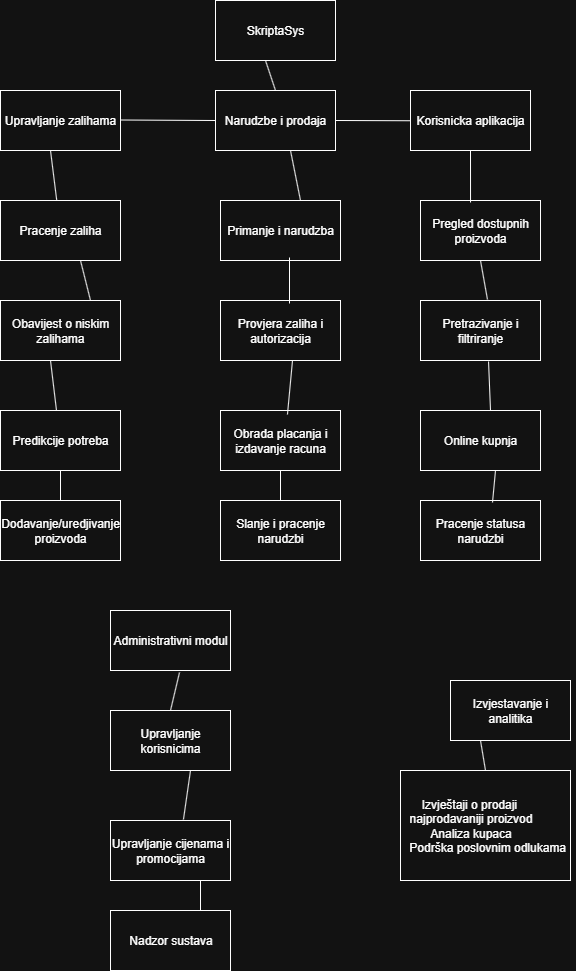

The diagram above was exported from draw.io. Its source (the exported page's mxGraphModel, read from the mxfile embedded in the PNG):
<mxGraphModel dx="1426" dy="743" grid="1" gridSize="10" guides="1" tooltips="1" connect="1" arrows="1" fold="1" page="1" pageScale="1" pageWidth="850" pageHeight="1100" math="0" shadow="0">
  <root>
    <mxCell id="0" />
    <mxCell id="1" parent="0" />
    <mxCell id="pQYBjQgUdSPvOIWegEOu-31" value="SkriptaSys" style="rounded=0;whiteSpace=wrap;html=1;" vertex="1" parent="1">
      <mxGeometry x="305" y="30" width="120" height="60" as="geometry" />
    </mxCell>
    <mxCell id="pQYBjQgUdSPvOIWegEOu-32" value="Upravljanje zalihama" style="rounded=0;whiteSpace=wrap;html=1;" vertex="1" parent="1">
      <mxGeometry x="90" y="120" width="120" height="60" as="geometry" />
    </mxCell>
    <mxCell id="pQYBjQgUdSPvOIWegEOu-33" value="Narudzbe i prodaja" style="rounded=0;whiteSpace=wrap;html=1;" vertex="1" parent="1">
      <mxGeometry x="305" y="120" width="120" height="60" as="geometry" />
    </mxCell>
    <mxCell id="pQYBjQgUdSPvOIWegEOu-34" value="Korisnicka aplikacija" style="rounded=0;whiteSpace=wrap;html=1;" vertex="1" parent="1">
      <mxGeometry x="500" y="120" width="120" height="60" as="geometry" />
    </mxCell>
    <mxCell id="pQYBjQgUdSPvOIWegEOu-35" value="Pracenje zaliha" style="rounded=0;whiteSpace=wrap;html=1;" vertex="1" parent="1">
      <mxGeometry x="90" y="230" width="120" height="60" as="geometry" />
    </mxCell>
    <mxCell id="pQYBjQgUdSPvOIWegEOu-36" value="Obavijest o niskim zalihama" style="rounded=0;whiteSpace=wrap;html=1;" vertex="1" parent="1">
      <mxGeometry x="90" y="330" width="120" height="60" as="geometry" />
    </mxCell>
    <mxCell id="pQYBjQgUdSPvOIWegEOu-37" value="Predikcije potreba" style="rounded=0;whiteSpace=wrap;html=1;" vertex="1" parent="1">
      <mxGeometry x="90" y="440" width="120" height="60" as="geometry" />
    </mxCell>
    <mxCell id="pQYBjQgUdSPvOIWegEOu-38" value="Dodavanje/uredjivanje proizvoda" style="rounded=0;whiteSpace=wrap;html=1;" vertex="1" parent="1">
      <mxGeometry x="90" y="530" width="120" height="60" as="geometry" />
    </mxCell>
    <mxCell id="pQYBjQgUdSPvOIWegEOu-39" value="Primanje i narudzba" style="rounded=0;whiteSpace=wrap;html=1;" vertex="1" parent="1">
      <mxGeometry x="310" y="230" width="120" height="60" as="geometry" />
    </mxCell>
    <mxCell id="pQYBjQgUdSPvOIWegEOu-40" value="Provjera zaliha i autorizacija" style="rounded=0;whiteSpace=wrap;html=1;" vertex="1" parent="1">
      <mxGeometry x="310" y="330" width="120" height="60" as="geometry" />
    </mxCell>
    <mxCell id="pQYBjQgUdSPvOIWegEOu-41" value="Obrada placanja i izdavanje racuna" style="rounded=0;whiteSpace=wrap;html=1;" vertex="1" parent="1">
      <mxGeometry x="310" y="440" width="120" height="60" as="geometry" />
    </mxCell>
    <mxCell id="pQYBjQgUdSPvOIWegEOu-42" value="Slanje i pracenje narudzbi" style="rounded=0;whiteSpace=wrap;html=1;" vertex="1" parent="1">
      <mxGeometry x="310" y="530" width="120" height="60" as="geometry" />
    </mxCell>
    <mxCell id="pQYBjQgUdSPvOIWegEOu-43" value="Pregled dostupnih proizvoda" style="rounded=0;whiteSpace=wrap;html=1;" vertex="1" parent="1">
      <mxGeometry x="510" y="230" width="120" height="60" as="geometry" />
    </mxCell>
    <mxCell id="pQYBjQgUdSPvOIWegEOu-44" value="Pretrazivanje i filtriranje" style="rounded=0;whiteSpace=wrap;html=1;" vertex="1" parent="1">
      <mxGeometry x="510" y="330" width="120" height="60" as="geometry" />
    </mxCell>
    <mxCell id="pQYBjQgUdSPvOIWegEOu-45" value="Online kupnja" style="rounded=0;whiteSpace=wrap;html=1;" vertex="1" parent="1">
      <mxGeometry x="510" y="440" width="120" height="60" as="geometry" />
    </mxCell>
    <mxCell id="pQYBjQgUdSPvOIWegEOu-46" value="Pracenje statusa narudzbi" style="rounded=0;whiteSpace=wrap;html=1;" vertex="1" parent="1">
      <mxGeometry x="510" y="530" width="120" height="60" as="geometry" />
    </mxCell>
    <mxCell id="pQYBjQgUdSPvOIWegEOu-47" value="Administrativni modul" style="rounded=0;whiteSpace=wrap;html=1;" vertex="1" parent="1">
      <mxGeometry x="200" y="640" width="120" height="60" as="geometry" />
    </mxCell>
    <mxCell id="pQYBjQgUdSPvOIWegEOu-48" value="Upravljanje korisnicima" style="rounded=0;whiteSpace=wrap;html=1;" vertex="1" parent="1">
      <mxGeometry x="200" y="740" width="120" height="60" as="geometry" />
    </mxCell>
    <mxCell id="pQYBjQgUdSPvOIWegEOu-49" value="Upravljanje cijenama i promocijama" style="rounded=0;whiteSpace=wrap;html=1;" vertex="1" parent="1">
      <mxGeometry x="200" y="850" width="120" height="60" as="geometry" />
    </mxCell>
    <mxCell id="pQYBjQgUdSPvOIWegEOu-50" value="&lt;span style=&quot;color: rgba(0, 0, 0, 0); font-family: monospace; font-size: 0px; text-align: start; text-wrap-mode: nowrap;&quot;&gt;Nadzor&amp;nbsp;&lt;/span&gt;" style="rounded=0;whiteSpace=wrap;html=1;" vertex="1" parent="1">
      <mxGeometry x="200" y="940" width="120" height="60" as="geometry" />
    </mxCell>
    <mxCell id="pQYBjQgUdSPvOIWegEOu-55" value="Izvjestavanje i analitika" style="rounded=0;whiteSpace=wrap;html=1;" vertex="1" parent="1">
      <mxGeometry x="540" y="710" width="120" height="60" as="geometry" />
    </mxCell>
    <mxCell id="pQYBjQgUdSPvOIWegEOu-56" value="&lt;span style=&quot;color: rgba(0, 0, 0, 0); font-family: monospace; font-size: 0px; text-align: start; text-wrap-mode: nowrap;&quot;&gt;%3CmxGraphModel%3E%3Croot%3E%3CmxCell%20id%3D%220%22%2F%3E%3CmxCell%20id%3D%221%22%20parent%3D%220%22%2F%3E%3CmxCell%20id%3D%222%22%20value%3D%22%22%20style%3D%22rounded%3D0%3BwhiteSpace%3Dwrap%3Bhtml%3D1%3B%22%20vertex%3D%221%22%20parent%3D%221%22%3E%3CmxGeometry%20x%3D%2290%22%20y%3D%22230%22%20width%3D%22120%22%20height%3D%2260%22%20as%3D%22geometry%22%2F%3E%3C%2FmxCell%3E%3CmxCell%20id%3D%223%22%20value%3D%22%22%20style%3D%22rounded%3D0%3BwhiteSpace%3Dwrap%3Bhtml%3D1%3B%22%20vertex%3D%221%22%20parent%3D%221%22%3E%3CmxGeometry%20x%3D%2290%22%20y%3D%22330%22%20width%3D%22120%22%20height%3D%2260%22%20as%3D%22geometry%22%2F%3E%3C%2FmxCell%3E%3CmxCell%20id%3D%224%22%20value%3D%22%22%20style%3D%22rounded%3D0%3BwhiteSpace%3Dwrap%3Bhtml%3D1%3B%22%20vertex%3D%221%22%20parent%3D%221%22%3E%3CmxGeometry%20x%3D%2290%22%20y%3D%22440%22%20width%3D%22120%22%20height%3D%2260%22%20as%3D%22geometry%22%2F%3E%3C%2FmxCell%3E%3CmxCell%20id%3D%225%22%20value%3D%22%22%20style%3D%22rounded%3D0%3BwhiteSpace%3Dwrap%3Bhtml%3D1%3B%22%20vertex%3D%221%22%20parent%3D%221%22%3E%3CmxGeometry%20x%3D%2290%22%20y%3D%22530%22%20width%3D%22120%22%20height%3D%2260%22%20as%3D%22geometry%22%2F%3E%3C%2FmxCell%3E%3C%2Froot%3E%3C%2FmxGraphModel%3E&lt;/span&gt;" style="rounded=0;whiteSpace=wrap;html=1;" vertex="1" parent="1">
      <mxGeometry x="490" y="800" width="170" height="110" as="geometry" />
    </mxCell>
    <mxCell id="pQYBjQgUdSPvOIWegEOu-57" value="" style="endArrow=none;html=1;rounded=0;" edge="1" parent="1" target="pQYBjQgUdSPvOIWegEOu-35">
      <mxGeometry width="50" height="50" relative="1" as="geometry">
        <mxPoint x="140" y="180" as="sourcePoint" />
        <mxPoint x="235" y="185" as="targetPoint" />
      </mxGeometry>
    </mxCell>
    <mxCell id="pQYBjQgUdSPvOIWegEOu-67" value="" style="endArrow=none;html=1;rounded=0;exitX=1;exitY=0.5;exitDx=0;exitDy=0;" edge="1" parent="1" source="pQYBjQgUdSPvOIWegEOu-33">
      <mxGeometry width="50" height="50" relative="1" as="geometry">
        <mxPoint x="430" y="150" as="sourcePoint" />
        <mxPoint x="500" y="150.25" as="targetPoint" />
      </mxGeometry>
    </mxCell>
    <mxCell id="pQYBjQgUdSPvOIWegEOu-68" value="" style="endArrow=none;html=1;rounded=0;entryX=0.5;entryY=0;entryDx=0;entryDy=0;" edge="1" parent="1" target="pQYBjQgUdSPvOIWegEOu-33">
      <mxGeometry width="50" height="50" relative="1" as="geometry">
        <mxPoint x="355" y="90" as="sourcePoint" />
        <mxPoint x="425" y="90.25" as="targetPoint" />
      </mxGeometry>
    </mxCell>
    <mxCell id="pQYBjQgUdSPvOIWegEOu-69" value="" style="endArrow=none;html=1;rounded=0;entryX=0.75;entryY=0;entryDx=0;entryDy=0;" edge="1" parent="1" target="pQYBjQgUdSPvOIWegEOu-36">
      <mxGeometry width="50" height="50" relative="1" as="geometry">
        <mxPoint x="170" y="290" as="sourcePoint" />
        <mxPoint x="176" y="340" as="targetPoint" />
      </mxGeometry>
    </mxCell>
    <mxCell id="pQYBjQgUdSPvOIWegEOu-71" value="" style="endArrow=none;html=1;rounded=0;" edge="1" parent="1">
      <mxGeometry width="50" height="50" relative="1" as="geometry">
        <mxPoint x="140" y="390" as="sourcePoint" />
        <mxPoint x="146" y="440" as="targetPoint" />
      </mxGeometry>
    </mxCell>
    <mxCell id="pQYBjQgUdSPvOIWegEOu-72" value="" style="endArrow=none;html=1;rounded=0;entryX=0.5;entryY=0;entryDx=0;entryDy=0;" edge="1" parent="1" target="pQYBjQgUdSPvOIWegEOu-38">
      <mxGeometry width="50" height="50" relative="1" as="geometry">
        <mxPoint x="150" y="500" as="sourcePoint" />
        <mxPoint x="156" y="550" as="targetPoint" />
      </mxGeometry>
    </mxCell>
    <mxCell id="pQYBjQgUdSPvOIWegEOu-73" value="" style="endArrow=none;html=1;rounded=0;exitX=1;exitY=0.5;exitDx=0;exitDy=0;entryX=0;entryY=0.5;entryDx=0;entryDy=0;" edge="1" parent="1" target="pQYBjQgUdSPvOIWegEOu-33">
      <mxGeometry width="50" height="50" relative="1" as="geometry">
        <mxPoint x="210" y="149.5" as="sourcePoint" />
        <mxPoint x="285" y="149.75" as="targetPoint" />
      </mxGeometry>
    </mxCell>
    <mxCell id="pQYBjQgUdSPvOIWegEOu-74" value="" style="endArrow=none;html=1;rounded=0;exitX=0.5;exitY=0;exitDx=0;exitDy=0;entryX=0.5;entryY=1;entryDx=0;entryDy=0;" edge="1" parent="1" source="pQYBjQgUdSPvOIWegEOu-42" target="pQYBjQgUdSPvOIWegEOu-41">
      <mxGeometry width="50" height="50" relative="1" as="geometry">
        <mxPoint x="400" y="530" as="sourcePoint" />
        <mxPoint x="450" y="480" as="targetPoint" />
      </mxGeometry>
    </mxCell>
    <mxCell id="pQYBjQgUdSPvOIWegEOu-75" value="" style="endArrow=none;html=1;rounded=0;exitX=0.6;exitY=1;exitDx=0;exitDy=0;entryX=0.558;entryY=0.067;entryDx=0;entryDy=0;exitPerimeter=0;entryPerimeter=0;" edge="1" parent="1" source="pQYBjQgUdSPvOIWegEOu-40" target="pQYBjQgUdSPvOIWegEOu-41">
      <mxGeometry width="50" height="50" relative="1" as="geometry">
        <mxPoint x="410" y="550" as="sourcePoint" />
        <mxPoint x="410" y="520" as="targetPoint" />
      </mxGeometry>
    </mxCell>
    <mxCell id="pQYBjQgUdSPvOIWegEOu-76" value="" style="endArrow=none;html=1;rounded=0;exitX=0.575;exitY=0.05;exitDx=0;exitDy=0;entryX=0.575;entryY=0.95;entryDx=0;entryDy=0;entryPerimeter=0;exitPerimeter=0;" edge="1" parent="1" source="pQYBjQgUdSPvOIWegEOu-40" target="pQYBjQgUdSPvOIWegEOu-39">
      <mxGeometry width="50" height="50" relative="1" as="geometry">
        <mxPoint x="430" y="540" as="sourcePoint" />
        <mxPoint x="430" y="510" as="targetPoint" />
      </mxGeometry>
    </mxCell>
    <mxCell id="pQYBjQgUdSPvOIWegEOu-77" value="" style="endArrow=none;html=1;rounded=0;entryX=0.625;entryY=1;entryDx=0;entryDy=0;entryPerimeter=0;" edge="1" parent="1" target="pQYBjQgUdSPvOIWegEOu-33">
      <mxGeometry width="50" height="50" relative="1" as="geometry">
        <mxPoint x="390" y="230" as="sourcePoint" />
        <mxPoint x="410" y="340" as="targetPoint" />
      </mxGeometry>
    </mxCell>
    <mxCell id="pQYBjQgUdSPvOIWegEOu-78" value="" style="endArrow=none;html=1;rounded=0;exitX=0.417;exitY=0.033;exitDx=0;exitDy=0;entryX=0.5;entryY=1;entryDx=0;entryDy=0;exitPerimeter=0;" edge="1" parent="1" source="pQYBjQgUdSPvOIWegEOu-43" target="pQYBjQgUdSPvOIWegEOu-34">
      <mxGeometry width="50" height="50" relative="1" as="geometry">
        <mxPoint x="480" y="250" as="sourcePoint" />
        <mxPoint x="480" y="220" as="targetPoint" />
      </mxGeometry>
    </mxCell>
    <mxCell id="pQYBjQgUdSPvOIWegEOu-79" value="" style="endArrow=none;html=1;rounded=0;exitX=0.558;exitY=-0.017;exitDx=0;exitDy=0;entryX=0.5;entryY=1;entryDx=0;entryDy=0;exitPerimeter=0;" edge="1" parent="1" source="pQYBjQgUdSPvOIWegEOu-44" target="pQYBjQgUdSPvOIWegEOu-43">
      <mxGeometry width="50" height="50" relative="1" as="geometry">
        <mxPoint x="590" y="350" as="sourcePoint" />
        <mxPoint x="590" y="320" as="targetPoint" />
      </mxGeometry>
    </mxCell>
    <mxCell id="pQYBjQgUdSPvOIWegEOu-80" value="" style="endArrow=none;html=1;rounded=0;exitX=0.5;exitY=0;exitDx=0;exitDy=0;entryX=0.567;entryY=1.017;entryDx=0;entryDy=0;entryPerimeter=0;" edge="1" parent="1" target="pQYBjQgUdSPvOIWegEOu-44">
      <mxGeometry width="50" height="50" relative="1" as="geometry">
        <mxPoint x="580" y="440" as="sourcePoint" />
        <mxPoint x="580" y="410" as="targetPoint" />
      </mxGeometry>
    </mxCell>
    <mxCell id="pQYBjQgUdSPvOIWegEOu-81" value="" style="endArrow=none;html=1;rounded=0;exitX=0.6;exitY=0.033;exitDx=0;exitDy=0;entryX=0.625;entryY=1;entryDx=0;entryDy=0;exitPerimeter=0;entryPerimeter=0;" edge="1" parent="1" source="pQYBjQgUdSPvOIWegEOu-46" target="pQYBjQgUdSPvOIWegEOu-45">
      <mxGeometry width="50" height="50" relative="1" as="geometry">
        <mxPoint x="580" y="510" as="sourcePoint" />
        <mxPoint x="580" y="480" as="targetPoint" />
      </mxGeometry>
    </mxCell>
    <mxCell id="pQYBjQgUdSPvOIWegEOu-83" value="" style="endArrow=none;html=1;rounded=0;exitX=0.575;exitY=1.033;exitDx=0;exitDy=0;entryX=0.5;entryY=0;entryDx=0;entryDy=0;exitPerimeter=0;" edge="1" parent="1" source="pQYBjQgUdSPvOIWegEOu-47" target="pQYBjQgUdSPvOIWegEOu-48">
      <mxGeometry width="50" height="50" relative="1" as="geometry">
        <mxPoint x="480" y="570" as="sourcePoint" />
        <mxPoint x="480" y="540" as="targetPoint" />
      </mxGeometry>
    </mxCell>
    <mxCell id="pQYBjQgUdSPvOIWegEOu-84" value="" style="endArrow=none;html=1;rounded=0;exitX=0.608;exitY=-0.017;exitDx=0;exitDy=0;exitPerimeter=0;" edge="1" parent="1" source="pQYBjQgUdSPvOIWegEOu-49">
      <mxGeometry width="50" height="50" relative="1" as="geometry">
        <mxPoint x="280" y="780" as="sourcePoint" />
        <mxPoint x="280" y="800" as="targetPoint" />
      </mxGeometry>
    </mxCell>
    <mxCell id="pQYBjQgUdSPvOIWegEOu-85" value="" style="endArrow=none;html=1;rounded=0;exitX=0.75;exitY=0;exitDx=0;exitDy=0;entryX=0.75;entryY=1;entryDx=0;entryDy=0;" edge="1" parent="1" source="pQYBjQgUdSPvOIWegEOu-50" target="pQYBjQgUdSPvOIWegEOu-49">
      <mxGeometry width="50" height="50" relative="1" as="geometry">
        <mxPoint x="410" y="920" as="sourcePoint" />
        <mxPoint x="410" y="890" as="targetPoint" />
      </mxGeometry>
    </mxCell>
    <mxCell id="pQYBjQgUdSPvOIWegEOu-86" value="" style="endArrow=none;html=1;rounded=0;exitX=0.5;exitY=0;exitDx=0;exitDy=0;entryX=0.25;entryY=1;entryDx=0;entryDy=0;" edge="1" parent="1" source="pQYBjQgUdSPvOIWegEOu-56" target="pQYBjQgUdSPvOIWegEOu-55">
      <mxGeometry width="50" height="50" relative="1" as="geometry">
        <mxPoint x="550" y="840" as="sourcePoint" />
        <mxPoint x="550" y="810" as="targetPoint" />
      </mxGeometry>
    </mxCell>
    <mxCell id="pQYBjQgUdSPvOIWegEOu-87" value="Nadzor sustava" style="text;html=1;align=center;verticalAlign=middle;resizable=0;points=[];autosize=1;strokeColor=none;fillColor=none;" vertex="1" parent="1">
      <mxGeometry x="205" y="955" width="110" height="30" as="geometry" />
    </mxCell>
    <mxCell id="pQYBjQgUdSPvOIWegEOu-88" value="&lt;div&gt;Izvještaji o prodaji&amp;nbsp;&lt;/div&gt;&lt;div&gt;n&lt;span style=&quot;background-color: transparent; color: light-dark(rgb(0, 0, 0), rgb(255, 255, 255));&quot;&gt;ajprodavaniji proizvod&lt;/span&gt;&lt;/div&gt;&lt;div&gt;Analiza kupaca&lt;/div&gt;&lt;div&gt;&amp;nbsp; &amp;nbsp; &amp;nbsp; &amp;nbsp; &amp;nbsp; Podrška poslovnim o&lt;span style=&quot;background-color: transparent; color: light-dark(rgb(0, 0, 0), rgb(255, 255, 255));&quot;&gt;dlukama&lt;/span&gt;&lt;/div&gt;" style="text;html=1;align=center;verticalAlign=middle;resizable=0;points=[];autosize=1;strokeColor=none;fillColor=none;" vertex="1" parent="1">
      <mxGeometry x="455" y="820" width="210" height="70" as="geometry" />
    </mxCell>
  </root>
</mxGraphModel>